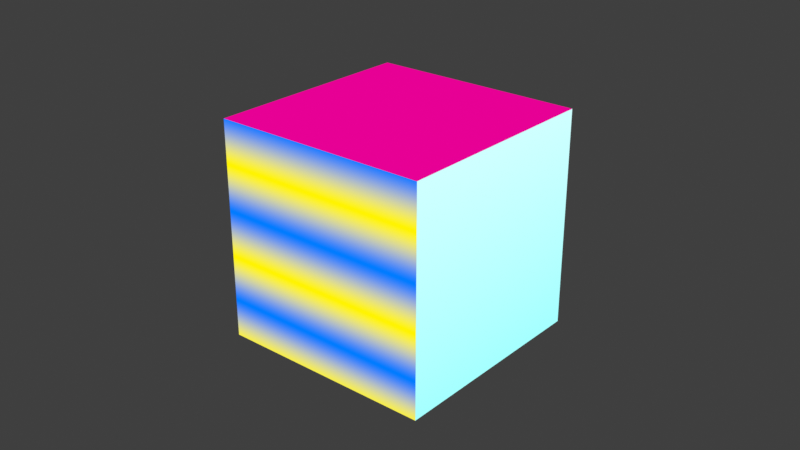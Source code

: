 # Source: oz-sample-box.blend  (saved by Blender 5.2.45; exported with 4.5.12 LTS)
import bpy
from mathutils import Matrix  # noqa: F401  (used for matrix-valued properties, if any)

bpy.ops.wm.read_factory_settings(use_empty=True)
scene = bpy.context.scene
scene.name = 'Oz sample'

# ---- materials (node trees are filled in below, after node groups)
mat_front = bpy.data.materials.new('Front')
mat_right = bpy.data.materials.new('Right')
mat_top = bpy.data.materials.new('Top')
mat_sides = bpy.data.materials.new('Sides')

# ---- material node trees
mat_front.use_nodes = True; mat_front.node_tree.nodes.clear()
_N = mat_front.node_tree.nodes; _L = mat_front.node_tree.links
n0 = _N.new('ShaderNodeOutputMaterial'); n0.name = 'Material Output'; n0.location = (600, 0)
n1 = _N.new('ShaderNodeEmission'); n1.name = 'Emission'; n1.location = (400, 0)
n2 = _N.new('ShaderNodeTexCoord'); n2.name = 'Texture Coordinate'; n2.location = (0, 0)
n3 = _N.new('ShaderNodeTexWave'); n3.name = 'Wave Texture'; n3.location = (0, 0)
n3.width = 160
n3.inputs[1].default_value = 3.0
n4 = _N.new('ShaderNodeValToRGB'); n4.name = 'Color Ramp'; n4.location = (0, 0)
while len(n4.color_ramp.elements) > 1: n4.color_ramp.elements.remove(n4.color_ramp.elements[-1])
n4.color_ramp.elements[0].position = 0.0; n4.color_ramp.elements[0].color = (0.0, 0.2, 1.0, 1.0)
_e = n4.color_ramp.elements.new(1.0); _e.color = (1.0, 0.9, 0.0, 1.0)
_L.new(n1.outputs[0], n0.inputs[0])
_L.new(n2.outputs[2], n3.inputs[0])
_L.new(n3.outputs[1], n4.inputs[0])
_L.new(n4.outputs[0], n1.inputs[0])
n0.is_active_output = True
mat_right.use_nodes = True; mat_right.node_tree.nodes.clear()
_N = mat_right.node_tree.nodes; _L = mat_right.node_tree.links
n0 = _N.new('ShaderNodeOutputMaterial'); n0.name = 'Material Output'; n0.location = (600, 0)
n1 = _N.new('ShaderNodeEmission'); n1.name = 'Emission'; n1.location = (400, 0)
n2 = _N.new('ShaderNodeHueSaturation'); n2.name = 'Hue/Saturation/Value'; n2.location = (0, 0)
n2.width = 160
n3 = _N.new('ShaderNodeTexCoord'); n3.name = 'Texture Coordinate'; n3.location = (0, 0)
n4 = _N.new('ShaderNodeSeparateXYZ'); n4.name = 'Separate XYZ'; n4.location = (0, 0)
n5 = _N.new('ShaderNodeCombineColor'); n5.name = 'Combine Color'; n5.location = (0, 0)
n5.inputs[1].default_value = 1.0
n5.inputs[2].default_value = 1.0
n6 = _N.new('ShaderNodeMath'); n6.name = 'Math'; n6.location = (0, 0)
n6.inputs[1].default_value = 0.0
n7 = _N.new('ShaderNodeMath'); n7.name = 'Math.001'; n7.location = (0, 0)
n7.operation = 'FRACT'
_L.new(n1.outputs[0], n0.inputs[0])
_L.new(n3.outputs[2], n4.inputs[0])
_L.new(n4.outputs[0], n6.inputs[0])
_L.new(n6.outputs[0], n7.inputs[0])
_L.new(n7.outputs[0], n5.inputs[0])
_L.new(n5.outputs[0], n1.inputs[0])
n0.is_active_output = True
mat_top.use_nodes = True; mat_top.node_tree.nodes.clear()
_N = mat_top.node_tree.nodes; _L = mat_top.node_tree.links
n0 = _N.new('ShaderNodeOutputMaterial'); n0.name = 'Material Output'; n0.location = (600, 0)
n1 = _N.new('ShaderNodeEmission'); n1.name = 'Emission'; n1.location = (400, 0)
n2 = _N.new('ShaderNodeTexCoord'); n2.name = 'Texture Coordinate'; n2.location = (0, 0)
n3 = _N.new('ShaderNodeTexChecker'); n3.name = 'Checker Texture'; n3.location = (0, 0)
n3.inputs[1].default_value = (1.0, 1.0, 1.0, 1.0)
n3.inputs[2].default_value = (0.8, 0.0, 0.3, 1.0)
n3.inputs[3].default_value = 2.0
_L.new(n1.outputs[0], n0.inputs[0])
_L.new(n2.outputs[2], n3.inputs[0])
_L.new(n3.outputs[0], n1.inputs[0])
n0.is_active_output = True
mat_sides.use_nodes = True; mat_sides.node_tree.nodes.clear()
_N = mat_sides.node_tree.nodes; _L = mat_sides.node_tree.links
n0 = _N.new('ShaderNodeOutputMaterial'); n0.name = 'Material Output'; n0.location = (600, 0)
n1 = _N.new('ShaderNodeEmission'); n1.name = 'Emission'; n1.location = (400, 0)
n1.inputs[0].default_value = (0.05, 0.05, 0.05, 1.0)
_L.new(n1.outputs[0], n0.inputs[0])
n0.is_active_output = True

# ---- world
world_world = bpy.data.worlds.new('World'); scene.world = world_world
world_world.use_nodes = True; world_world.node_tree.nodes.clear()
_N = world_world.node_tree.nodes; _L = world_world.node_tree.links
n0 = _N.new('ShaderNodeBackground'); n0.name = 'Background'; n0.location = (-200, 100)
n0.inputs[0].default_value = (0.05, 0.05, 0.05, 1.0)
n1 = _N.new('ShaderNodeOutputWorld'); n1.name = 'World Output'; n1.location = (200, 100)
_L.new(n0.outputs[0], n1.inputs[0])
n1.is_active_output = True
world_world.color = (0.02, 0.02, 0.02)

# ---- cameras
cam_camera = bpy.data.cameras.new('Camera')

# ---- meshes
me_cube = bpy.data.meshes.new('Cube')
me_cube.from_pydata([(-1.0, -1.0, -1.0), (-1.0, -1.0, 1.0), (-1.0, 1.0, -1.0), (-1.0, 1.0, 1.0), (1.0, -1.0, -1.0), (1.0, -1.0, 1.0), (1.0, 1.0, -1.0), (1.0, 1.0, 1.0)], [], [(0, 1, 3, 2), (2, 3, 7, 6), (6, 7, 5, 4), (4, 5, 1, 0), (2, 6, 4, 0), (7, 3, 1, 5)])
me_cube.polygons.foreach_set('material_index', [3, 3, 1, 0, 3, 2])
_uv = me_cube.uv_layers.new(name='UVMap')
_uv.uv.foreach_set('vector', [0.375, 0.0, 0.625, 0.0, 0.625, 0.25, 0.375, 0.25, 0.375, 0.25, 0.625, 0.25, 0.625, 0.5, 0.375, 0.5, 0.375, 0.5, 0.625, 0.5, 0.625, 0.75, 0.375, 0.75, 0.375, 0.75, 0.625, 0.75, 0.625, 1.0, 0.375, 1.0, 0.125, 0.5, 0.375, 0.5, 0.375, 0.75, 0.125, 0.75, 0.625, 0.5, 0.875, 0.5, 0.875, 0.75, 0.625, 0.75])
me_cube.materials.append(mat_front)
me_cube.materials.append(mat_right)
me_cube.materials.append(mat_top)
me_cube.materials.append(mat_sides)
me_cube.update()

# ---- objects
ob_box = bpy.data.objects.new('Box', me_cube)
ob_camera = bpy.data.objects.new('Camera', cam_camera)

# ---- transforms, parenting, visibility, modifiers, constraints
ob_box.location = (0.0, 0.0, 1.0)
ob_camera.location = (5.5, -6.5, 5.0)
ob_camera.rotation_euler = (1.132, -1.286e-08, 0.7023)

# ---- collection membership
scene.collection.objects.link(ob_box)
scene.collection.objects.link(ob_camera)

# ---- scene / render settings (as saved in the file)
scene.camera = ob_camera
scene.frame_start = 1; scene.frame_end = 120; scene.frame_set(1)
scene.render.engine = 'BLENDER_EEVEE_NEXT'
scene.render.fps = 30
scene.render.bake_bias = 0.0
scene.render.bake_samples = 0
scene.render.compositor_device = 'GPU'
scene.eevee.use_volume_custom_range = False
scene.eevee.fast_gi_thickness_near = 0.1
scene.eevee.fast_gi_thickness_far = 0.0
scene.eevee.ray_tracing_options.screen_trace_thickness = 0.1
scene.view_settings.view_transform = 'Standard'
bpy.context.view_layer.update()
